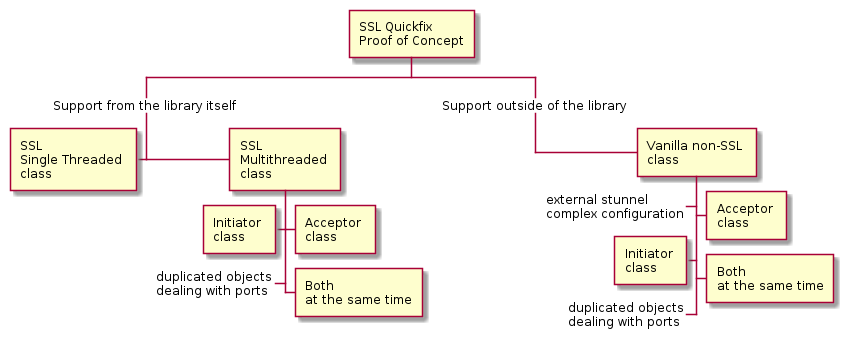

The diagram above was rendered by PlantUML. Its source (embedded in the PNG):
@startwbs
+ SSL Quickfix \nProof of Concept
++_ Support from the library itself
++- SSL \nSingle Threaded \nclass
+++ SSL \nMultithreaded \nclass
+++- Initiator \nclass
++++ Acceptor \nclass
++++ Both \nat the same time
+++-_ duplicated objects\ndealing with ports
++_ Support outside of the library
+++ Vanilla non-SSL \nclass
+++-_ external stunnel \ncomplex configuration
+++- Initiator \nclass
++++ Acceptor \nclass
++++ Both \nat the same time
+++-_ duplicated objects\ndealing with ports
@endwbs